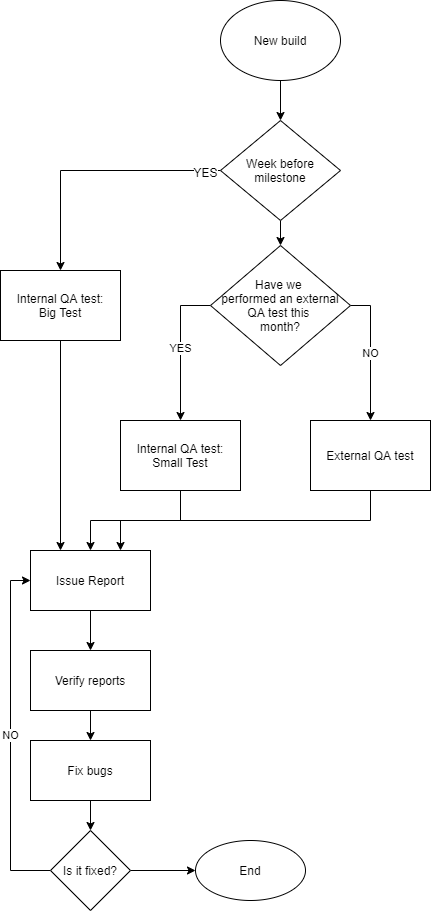

The diagram above was exported from draw.io. Its source (the exported page's mxGraphModel, read from the mxfile embedded in the PNG):
<mxGraphModel dx="1422" dy="798" grid="1" gridSize="10" guides="1" tooltips="1" connect="1" arrows="1" fold="1" page="1" pageScale="1" pageWidth="850" pageHeight="1100" math="0" shadow="0">
  <root>
    <mxCell id="0" />
    <mxCell id="1" parent="0" />
    <mxCell id="Rrup5qGv3U-7eqtWX4H8-5" style="edgeStyle=orthogonalEdgeStyle;rounded=0;orthogonalLoop=1;jettySize=auto;html=1;exitX=0.5;exitY=1;exitDx=0;exitDy=0;" edge="1" parent="1" source="Rrup5qGv3U-7eqtWX4H8-32" target="Rrup5qGv3U-7eqtWX4H8-3">
      <mxGeometry relative="1" as="geometry">
        <mxPoint x="400" y="140" as="sourcePoint" />
      </mxGeometry>
    </mxCell>
    <mxCell id="Rrup5qGv3U-7eqtWX4H8-8" style="edgeStyle=orthogonalEdgeStyle;rounded=0;orthogonalLoop=1;jettySize=auto;html=1;exitX=0;exitY=0.5;exitDx=0;exitDy=0;entryX=0.5;entryY=0;entryDx=0;entryDy=0;" edge="1" parent="1" source="Rrup5qGv3U-7eqtWX4H8-3" target="Rrup5qGv3U-7eqtWX4H8-6">
      <mxGeometry relative="1" as="geometry" />
    </mxCell>
    <mxCell id="Rrup5qGv3U-7eqtWX4H8-10" value="YES" style="text;html=1;align=center;verticalAlign=middle;resizable=0;points=[];labelBackgroundColor=#ffffff;" vertex="1" connectable="0" parent="Rrup5qGv3U-7eqtWX4H8-8">
      <mxGeometry x="-0.8769" y="1" relative="1" as="geometry">
        <mxPoint as="offset" />
      </mxGeometry>
    </mxCell>
    <mxCell id="Rrup5qGv3U-7eqtWX4H8-12" style="edgeStyle=orthogonalEdgeStyle;rounded=0;orthogonalLoop=1;jettySize=auto;html=1;exitX=0.5;exitY=1;exitDx=0;exitDy=0;entryX=0.5;entryY=0;entryDx=0;entryDy=0;" edge="1" parent="1" source="Rrup5qGv3U-7eqtWX4H8-3" target="Rrup5qGv3U-7eqtWX4H8-11">
      <mxGeometry relative="1" as="geometry" />
    </mxCell>
    <mxCell id="Rrup5qGv3U-7eqtWX4H8-3" value="Week before milestone" style="rhombus;whiteSpace=wrap;html=1;" vertex="1" parent="1">
      <mxGeometry x="340" y="180" width="120" height="100" as="geometry" />
    </mxCell>
    <mxCell id="Rrup5qGv3U-7eqtWX4H8-18" style="edgeStyle=orthogonalEdgeStyle;rounded=0;orthogonalLoop=1;jettySize=auto;html=1;exitX=0.5;exitY=1;exitDx=0;exitDy=0;entryX=0.25;entryY=0;entryDx=0;entryDy=0;" edge="1" parent="1" source="Rrup5qGv3U-7eqtWX4H8-6" target="Rrup5qGv3U-7eqtWX4H8-17">
      <mxGeometry relative="1" as="geometry" />
    </mxCell>
    <mxCell id="Rrup5qGv3U-7eqtWX4H8-6" value="Internal QA test:&lt;br&gt;Big Test" style="rounded=0;whiteSpace=wrap;html=1;" vertex="1" parent="1">
      <mxGeometry x="120" y="330" width="120" height="70" as="geometry" />
    </mxCell>
    <mxCell id="Rrup5qGv3U-7eqtWX4H8-19" style="edgeStyle=orthogonalEdgeStyle;rounded=0;orthogonalLoop=1;jettySize=auto;html=1;exitX=0.5;exitY=1;exitDx=0;exitDy=0;entryX=0.5;entryY=0;entryDx=0;entryDy=0;" edge="1" parent="1" source="Rrup5qGv3U-7eqtWX4H8-7" target="Rrup5qGv3U-7eqtWX4H8-17">
      <mxGeometry relative="1" as="geometry" />
    </mxCell>
    <mxCell id="Rrup5qGv3U-7eqtWX4H8-7" value="Internal QA test:&lt;br&gt;Small Test" style="rounded=0;whiteSpace=wrap;html=1;" vertex="1" parent="1">
      <mxGeometry x="240" y="480" width="120" height="70" as="geometry" />
    </mxCell>
    <mxCell id="Rrup5qGv3U-7eqtWX4H8-15" value="YES" style="edgeStyle=orthogonalEdgeStyle;rounded=0;orthogonalLoop=1;jettySize=auto;html=1;exitX=0;exitY=0.5;exitDx=0;exitDy=0;entryX=0.5;entryY=0;entryDx=0;entryDy=0;" edge="1" parent="1" source="Rrup5qGv3U-7eqtWX4H8-11" target="Rrup5qGv3U-7eqtWX4H8-7">
      <mxGeometry relative="1" as="geometry" />
    </mxCell>
    <mxCell id="Rrup5qGv3U-7eqtWX4H8-16" value="NO" style="edgeStyle=orthogonalEdgeStyle;rounded=0;orthogonalLoop=1;jettySize=auto;html=1;exitX=1;exitY=0.5;exitDx=0;exitDy=0;entryX=0.5;entryY=0;entryDx=0;entryDy=0;" edge="1" parent="1" source="Rrup5qGv3U-7eqtWX4H8-11" target="Rrup5qGv3U-7eqtWX4H8-13">
      <mxGeometry relative="1" as="geometry" />
    </mxCell>
    <mxCell id="Rrup5qGv3U-7eqtWX4H8-11" value="Have we &lt;br&gt;performed an external QA test this &lt;br&gt;month?" style="rhombus;whiteSpace=wrap;html=1;" vertex="1" parent="1">
      <mxGeometry x="330" y="305" width="140" height="120" as="geometry" />
    </mxCell>
    <mxCell id="Rrup5qGv3U-7eqtWX4H8-20" style="edgeStyle=orthogonalEdgeStyle;rounded=0;orthogonalLoop=1;jettySize=auto;html=1;exitX=0.5;exitY=1;exitDx=0;exitDy=0;entryX=0.75;entryY=0;entryDx=0;entryDy=0;" edge="1" parent="1" source="Rrup5qGv3U-7eqtWX4H8-13" target="Rrup5qGv3U-7eqtWX4H8-17">
      <mxGeometry relative="1" as="geometry" />
    </mxCell>
    <mxCell id="Rrup5qGv3U-7eqtWX4H8-13" value="External QA test" style="rounded=0;whiteSpace=wrap;html=1;" vertex="1" parent="1">
      <mxGeometry x="430" y="480" width="120" height="70" as="geometry" />
    </mxCell>
    <mxCell id="Rrup5qGv3U-7eqtWX4H8-22" style="edgeStyle=orthogonalEdgeStyle;rounded=0;orthogonalLoop=1;jettySize=auto;html=1;exitX=0.5;exitY=1;exitDx=0;exitDy=0;entryX=0.5;entryY=0;entryDx=0;entryDy=0;" edge="1" parent="1" source="Rrup5qGv3U-7eqtWX4H8-17" target="Rrup5qGv3U-7eqtWX4H8-21">
      <mxGeometry relative="1" as="geometry" />
    </mxCell>
    <mxCell id="Rrup5qGv3U-7eqtWX4H8-17" value="Issue Report" style="rounded=0;whiteSpace=wrap;html=1;" vertex="1" parent="1">
      <mxGeometry x="150" y="610" width="120" height="60" as="geometry" />
    </mxCell>
    <mxCell id="Rrup5qGv3U-7eqtWX4H8-24" style="edgeStyle=orthogonalEdgeStyle;rounded=0;orthogonalLoop=1;jettySize=auto;html=1;exitX=0.5;exitY=1;exitDx=0;exitDy=0;entryX=0.5;entryY=0;entryDx=0;entryDy=0;" edge="1" parent="1" source="Rrup5qGv3U-7eqtWX4H8-21" target="Rrup5qGv3U-7eqtWX4H8-23">
      <mxGeometry relative="1" as="geometry" />
    </mxCell>
    <mxCell id="Rrup5qGv3U-7eqtWX4H8-21" value="Verify reports" style="rounded=0;whiteSpace=wrap;html=1;" vertex="1" parent="1">
      <mxGeometry x="150" y="710" width="120" height="60" as="geometry" />
    </mxCell>
    <mxCell id="Rrup5qGv3U-7eqtWX4H8-28" style="edgeStyle=orthogonalEdgeStyle;rounded=0;orthogonalLoop=1;jettySize=auto;html=1;exitX=0.5;exitY=1;exitDx=0;exitDy=0;entryX=0.5;entryY=0;entryDx=0;entryDy=0;" edge="1" parent="1" source="Rrup5qGv3U-7eqtWX4H8-23" target="Rrup5qGv3U-7eqtWX4H8-27">
      <mxGeometry relative="1" as="geometry" />
    </mxCell>
    <mxCell id="Rrup5qGv3U-7eqtWX4H8-23" value="Fix bugs" style="rounded=0;whiteSpace=wrap;html=1;" vertex="1" parent="1">
      <mxGeometry x="150" y="800" width="120" height="60" as="geometry" />
    </mxCell>
    <mxCell id="Rrup5qGv3U-7eqtWX4H8-29" value="NO" style="edgeStyle=orthogonalEdgeStyle;rounded=0;orthogonalLoop=1;jettySize=auto;html=1;exitX=0;exitY=0.5;exitDx=0;exitDy=0;entryX=0;entryY=0.5;entryDx=0;entryDy=0;" edge="1" parent="1" source="Rrup5qGv3U-7eqtWX4H8-27" target="Rrup5qGv3U-7eqtWX4H8-17">
      <mxGeometry relative="1" as="geometry" />
    </mxCell>
    <mxCell id="Rrup5qGv3U-7eqtWX4H8-31" style="edgeStyle=orthogonalEdgeStyle;rounded=0;orthogonalLoop=1;jettySize=auto;html=1;exitX=1;exitY=0.5;exitDx=0;exitDy=0;entryX=0;entryY=0.5;entryDx=0;entryDy=0;" edge="1" parent="1" source="Rrup5qGv3U-7eqtWX4H8-27" target="Rrup5qGv3U-7eqtWX4H8-30">
      <mxGeometry relative="1" as="geometry" />
    </mxCell>
    <mxCell id="Rrup5qGv3U-7eqtWX4H8-27" value="Is it fixed?" style="rhombus;whiteSpace=wrap;html=1;" vertex="1" parent="1">
      <mxGeometry x="170" y="890" width="80" height="80" as="geometry" />
    </mxCell>
    <mxCell id="Rrup5qGv3U-7eqtWX4H8-30" value="End" style="ellipse;whiteSpace=wrap;html=1;" vertex="1" parent="1">
      <mxGeometry x="315" y="900" width="110" height="60" as="geometry" />
    </mxCell>
    <mxCell id="Rrup5qGv3U-7eqtWX4H8-32" value="New build" style="ellipse;whiteSpace=wrap;html=1;" vertex="1" parent="1">
      <mxGeometry x="340" y="60" width="120" height="80" as="geometry" />
    </mxCell>
  </root>
</mxGraphModel>